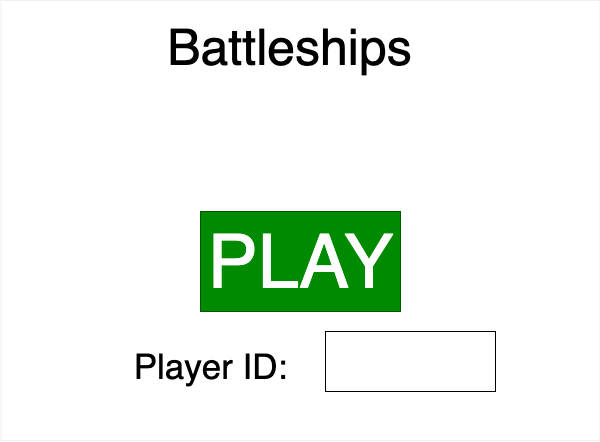

The diagram above was exported from draw.io. Its source (the exported page's mxGraphModel, read from the mxfile embedded in the PNG):
<mxGraphModel dx="751" dy="1920" grid="0" gridSize="10" guides="1" tooltips="1" connect="1" arrows="1" fold="1" page="1" pageScale="1" pageWidth="827" pageHeight="1169" background="#ffffff" math="0" shadow="0">
  <root>
    <mxCell id="0" />
    <mxCell id="1" parent="0" />
    <mxCell id="2" value="Battleships&lt;br style=&quot;font-size: 50px;&quot;&gt;" style="text;html=1;resizable=0;autosize=1;align=center;verticalAlign=middle;points=[];fillColor=none;strokeColor=none;rounded=0;strokeWidth=1;fontSize=50;fontColor=#000000;" parent="1" vertex="1">
      <mxGeometry x="284" width="260" height="70" as="geometry" />
    </mxCell>
    <mxCell id="3" value="Player ID:" style="text;html=1;resizable=0;autosize=1;align=center;verticalAlign=middle;points=[];fillColor=none;strokeColor=none;rounded=0;fontSize=35;fontColor=#000000;" parent="1" vertex="1">
      <mxGeometry x="250" y="330" width="170" height="50" as="geometry" />
    </mxCell>
    <mxCell id="4" value="" style="whiteSpace=wrap;html=1;strokeWidth=1;fontSize=35;align=center;" parent="1" vertex="1">
      <mxGeometry x="450" y="320" width="170" height="60" as="geometry" />
    </mxCell>
    <mxCell id="9" value="PLAY&lt;br style=&quot;font-size: 75px;&quot;&gt;" style="text;html=1;resizable=0;autosize=1;align=center;verticalAlign=middle;points=[];fillColor=#008a00;strokeColor=#005700;rounded=0;fontSize=75;fontColor=#ffffff;" parent="1" vertex="1">
      <mxGeometry x="325" y="200" width="200" height="100" as="geometry" />
    </mxCell>
    <mxCell id="10" value="" style="whiteSpace=wrap;html=1;fillColor=none;strokeColor=#F0F0F0;" parent="1" vertex="1">
      <mxGeometry x="125.5" y="-11" width="599" height="440" as="geometry" />
    </mxCell>
  </root>
</mxGraphModel>